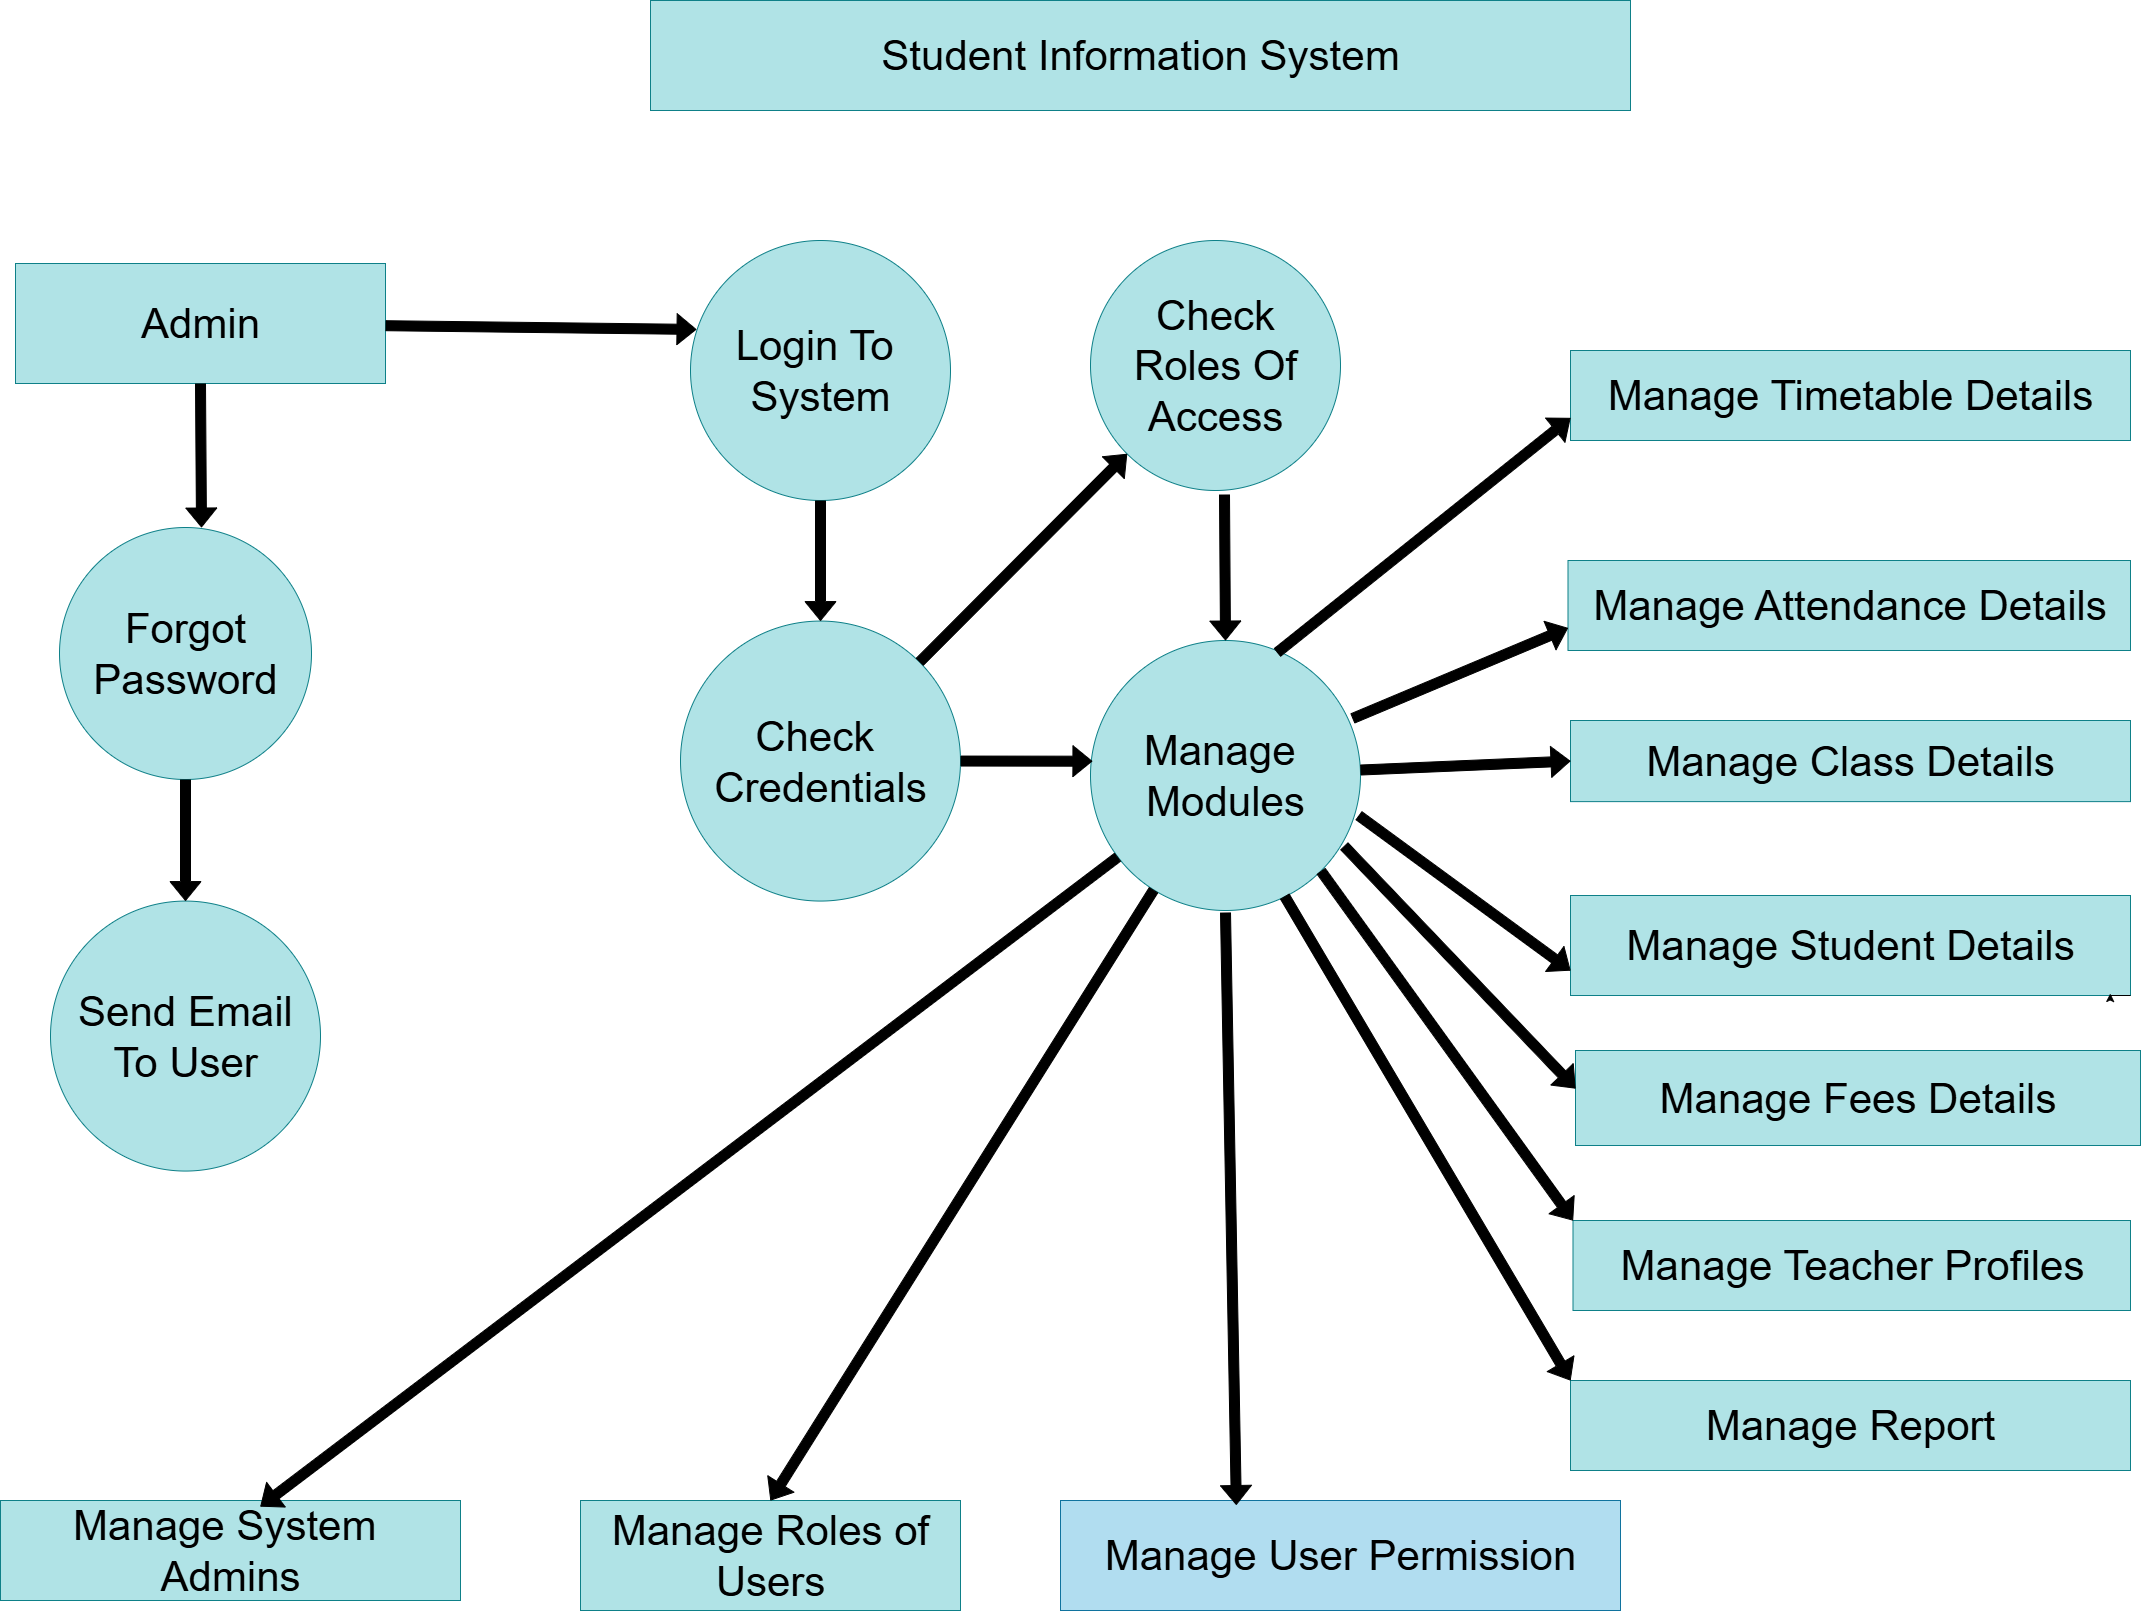

The diagram above was exported from draw.io. Its source (the exported page's mxGraphModel, read from the mxfile embedded in the PNG):
<mxGraphModel dx="2995" dy="3379" grid="1" gridSize="33" guides="1" tooltips="1" connect="1" arrows="1" fold="1" page="1" pageScale="1" pageWidth="1169" pageHeight="1654" background="none" math="0" shadow="0">
  <root>
    <mxCell id="0" />
    <mxCell id="1" parent="0" />
    <mxCell id="AWcCfNs-kyYDT7dOanvP-2" value="&lt;font style=&quot;font-size: 42px;&quot;&gt;Admin&lt;/font&gt;" style="rounded=0;whiteSpace=wrap;html=1;fillColor=#b0e3e6;strokeColor=#0e8088;" vertex="1" parent="1">
      <mxGeometry x="45" y="-297" width="370" height="120" as="geometry" />
    </mxCell>
    <mxCell id="AWcCfNs-kyYDT7dOanvP-3" value="&lt;div&gt;&lt;font style=&quot;font-size: 42px;&quot;&gt;Forgot&lt;/font&gt;&lt;/div&gt;&lt;div&gt;&lt;font style=&quot;font-size: 42px;&quot;&gt;Password&lt;/font&gt;&lt;/div&gt;" style="ellipse;whiteSpace=wrap;html=1;aspect=fixed;rotation=0;direction=east;fillColor=#b0e3e6;strokeColor=#0e8088;" vertex="1" parent="1">
      <mxGeometry x="89" y="-33" width="252" height="252" as="geometry" />
    </mxCell>
    <mxCell id="AWcCfNs-kyYDT7dOanvP-4" value="&lt;font style=&quot;font-size: 42px;&quot;&gt;Send Email&lt;/font&gt;&lt;div&gt;&lt;font style=&quot;font-size: 42px;&quot;&gt;To User&lt;/font&gt;&lt;/div&gt;" style="ellipse;whiteSpace=wrap;html=1;aspect=fixed;fillColor=#b0e3e6;strokeColor=#0e8088;" vertex="1" parent="1">
      <mxGeometry x="80" y="340.56" width="270" height="270" as="geometry" />
    </mxCell>
    <mxCell id="AWcCfNs-kyYDT7dOanvP-5" value="&lt;font style=&quot;font-size: 42px;&quot;&gt;Login To&amp;nbsp;&lt;/font&gt;&lt;div&gt;&lt;font style=&quot;font-size: 42px;&quot;&gt;System&lt;/font&gt;&lt;/div&gt;" style="ellipse;whiteSpace=wrap;html=1;aspect=fixed;fillColor=#b0e3e6;strokeColor=#0e8088;" vertex="1" parent="1">
      <mxGeometry x="720" y="-320" width="260" height="260" as="geometry" />
    </mxCell>
    <mxCell id="AWcCfNs-kyYDT7dOanvP-6" value="&lt;font style=&quot;font-size: 42px;&quot;&gt;Check&lt;/font&gt;&lt;div&gt;&lt;font style=&quot;font-size: 42px;&quot;&gt;Roles Of&lt;/font&gt;&lt;/div&gt;&lt;div&gt;&lt;font style=&quot;font-size: 42px;&quot;&gt;Access&lt;/font&gt;&lt;/div&gt;" style="ellipse;whiteSpace=wrap;html=1;aspect=fixed;fillColor=#b0e3e6;strokeColor=#0e8088;" vertex="1" parent="1">
      <mxGeometry x="1120" y="-320" width="250" height="250" as="geometry" />
    </mxCell>
    <mxCell id="AWcCfNs-kyYDT7dOanvP-7" value="&lt;font style=&quot;font-size: 42px;&quot;&gt;Check&amp;nbsp;&lt;/font&gt;&lt;div&gt;&lt;font style=&quot;font-size: 42px;&quot;&gt;Credentials&lt;/font&gt;&lt;/div&gt;" style="ellipse;whiteSpace=wrap;html=1;aspect=fixed;fillColor=#b0e3e6;strokeColor=#0e8088;direction=south;" vertex="1" parent="1">
      <mxGeometry x="710" y="60.56" width="280" height="280" as="geometry" />
    </mxCell>
    <mxCell id="AWcCfNs-kyYDT7dOanvP-8" value="&lt;font style=&quot;font-size: 42px;&quot;&gt;Manage&amp;nbsp;&lt;/font&gt;&lt;div&gt;&lt;font style=&quot;font-size: 42px;&quot;&gt;Modules&lt;/font&gt;&lt;/div&gt;" style="ellipse;whiteSpace=wrap;html=1;aspect=fixed;fillColor=#b0e3e6;strokeColor=#0e8088;" vertex="1" parent="1">
      <mxGeometry x="1120" y="80" width="270" height="270" as="geometry" />
    </mxCell>
    <mxCell id="AWcCfNs-kyYDT7dOanvP-11" value="&lt;font style=&quot;font-size: 42px;&quot;&gt;Manage Timetable Details&lt;/font&gt;" style="rounded=0;whiteSpace=wrap;html=1;fillColor=#b0e3e6;strokeColor=#0e8088;" vertex="1" parent="1">
      <mxGeometry x="1600" y="-210" width="560" height="90" as="geometry" />
    </mxCell>
    <mxCell id="AWcCfNs-kyYDT7dOanvP-12" value="&lt;font style=&quot;font-size: 42px;&quot;&gt;Manage Attendance Details&lt;/font&gt;" style="rounded=0;whiteSpace=wrap;html=1;fillColor=#b0e3e6;strokeColor=#0e8088;" vertex="1" parent="1">
      <mxGeometry x="1597.5" width="562.5" height="90" as="geometry" />
    </mxCell>
    <mxCell id="AWcCfNs-kyYDT7dOanvP-13" value="&lt;font style=&quot;font-size: 42px;&quot;&gt;Manage Class Details&lt;/font&gt;" style="rounded=0;whiteSpace=wrap;html=1;fillColor=#b0e3e6;strokeColor=#0e8088;" vertex="1" parent="1">
      <mxGeometry x="1600" y="160" width="560" height="81.12" as="geometry" />
    </mxCell>
    <mxCell id="AWcCfNs-kyYDT7dOanvP-14" value="&lt;font style=&quot;font-size: 42px;&quot;&gt;Manage Student Details&lt;/font&gt;" style="rounded=0;whiteSpace=wrap;html=1;fillColor=#b0e3e6;strokeColor=#0e8088;" vertex="1" parent="1">
      <mxGeometry x="1600" y="335" width="560" height="100" as="geometry" />
    </mxCell>
    <mxCell id="AWcCfNs-kyYDT7dOanvP-15" value="&lt;font style=&quot;font-size: 42px;&quot;&gt;Manage Fees Details&lt;/font&gt;" style="rounded=0;whiteSpace=wrap;html=1;fillColor=#b0e3e6;strokeColor=#0e8088;" vertex="1" parent="1">
      <mxGeometry x="1605" y="490" width="565" height="95" as="geometry" />
    </mxCell>
    <mxCell id="AWcCfNs-kyYDT7dOanvP-16" style="edgeStyle=orthogonalEdgeStyle;rounded=0;orthogonalLoop=1;jettySize=auto;html=1;exitX=1;exitY=1;exitDx=0;exitDy=0;entryX=0.964;entryY=0.98;entryDx=0;entryDy=0;entryPerimeter=0;" edge="1" parent="1" source="AWcCfNs-kyYDT7dOanvP-14" target="AWcCfNs-kyYDT7dOanvP-14">
      <mxGeometry relative="1" as="geometry" />
    </mxCell>
    <mxCell id="AWcCfNs-kyYDT7dOanvP-17" value="&lt;font style=&quot;font-size: 42px;&quot;&gt;Manage Teacher Profiles&lt;/font&gt;" style="rounded=0;whiteSpace=wrap;html=1;fillColor=#b0e3e6;strokeColor=#0e8088;" vertex="1" parent="1">
      <mxGeometry x="1602.5" y="660" width="557.5" height="90" as="geometry" />
    </mxCell>
    <mxCell id="AWcCfNs-kyYDT7dOanvP-20" value="&lt;font style=&quot;font-size: 42px;&quot;&gt;Manage Report&lt;/font&gt;" style="rounded=0;whiteSpace=wrap;html=1;fillColor=#b0e3e6;strokeColor=#0e8088;" vertex="1" parent="1">
      <mxGeometry x="1600" y="820" width="560" height="90" as="geometry" />
    </mxCell>
    <mxCell id="AWcCfNs-kyYDT7dOanvP-21" value="&lt;font style=&quot;font-size: 42px;&quot;&gt;Manage System&amp;nbsp;&lt;/font&gt;&lt;div&gt;&lt;font style=&quot;font-size: 42px;&quot;&gt;Admins&lt;/font&gt;&lt;/div&gt;" style="rounded=0;whiteSpace=wrap;html=1;fillColor=#b0e3e6;strokeColor=#0e8088;" vertex="1" parent="1">
      <mxGeometry x="30" y="940" width="460" height="100" as="geometry" />
    </mxCell>
    <mxCell id="AWcCfNs-kyYDT7dOanvP-22" value="&lt;font style=&quot;font-size: 42px;&quot;&gt;Manage Roles of Users&lt;/font&gt;" style="rounded=0;whiteSpace=wrap;html=1;fillColor=#b0e3e6;strokeColor=#0e8088;" vertex="1" parent="1">
      <mxGeometry x="610" y="940" width="380" height="110" as="geometry" />
    </mxCell>
    <mxCell id="AWcCfNs-kyYDT7dOanvP-24" value="&lt;font style=&quot;font-size: 42px;&quot;&gt;Manage User Permission&lt;/font&gt;" style="rounded=0;whiteSpace=wrap;html=1;fillColor=#b1ddf0;strokeColor=#10739e;" vertex="1" parent="1">
      <mxGeometry x="1090" y="940" width="560" height="110" as="geometry" />
    </mxCell>
    <mxCell id="AWcCfNs-kyYDT7dOanvP-1" value="Student Information System" style="rounded=0;whiteSpace=wrap;html=1;strokeColor=#0e8088;fillColor=#b0e3e6;fontSize=42;fontColor=#000000;" vertex="1" parent="1">
      <mxGeometry x="680" y="-560" width="980" height="110" as="geometry" />
    </mxCell>
    <mxCell id="AWcCfNs-kyYDT7dOanvP-87" value="" style="shape=flexArrow;endArrow=classic;html=1;rounded=0;exitX=0.5;exitY=0;exitDx=0;exitDy=0;entryX=0.007;entryY=0.447;entryDx=0;entryDy=0;entryPerimeter=0;fillColor=#000000;" edge="1" parent="1" source="AWcCfNs-kyYDT7dOanvP-7" target="AWcCfNs-kyYDT7dOanvP-8">
      <mxGeometry width="50" height="50" relative="1" as="geometry">
        <mxPoint x="1023" y="210" as="sourcePoint" />
        <mxPoint x="1073" y="160" as="targetPoint" />
      </mxGeometry>
    </mxCell>
    <mxCell id="AWcCfNs-kyYDT7dOanvP-88" value="" style="shape=flexArrow;endArrow=classic;html=1;rounded=0;entryX=0;entryY=0.5;entryDx=0;entryDy=0;fillColor=#000000;" edge="1" parent="1" source="AWcCfNs-kyYDT7dOanvP-8" target="AWcCfNs-kyYDT7dOanvP-13">
      <mxGeometry width="50" height="50" relative="1" as="geometry">
        <mxPoint x="1390" y="265" as="sourcePoint" />
        <mxPoint x="1460.7106781186549" y="215" as="targetPoint" />
      </mxGeometry>
    </mxCell>
    <mxCell id="AWcCfNs-kyYDT7dOanvP-90" value="" style="shape=flexArrow;endArrow=classic;html=1;rounded=0;entryX=0.5;entryY=0;entryDx=0;entryDy=0;fillColor=#000000;" edge="1" parent="1" target="AWcCfNs-kyYDT7dOanvP-8">
      <mxGeometry width="50" height="50" relative="1" as="geometry">
        <mxPoint x="1254" y="-66" as="sourcePoint" />
        <mxPoint x="1431" y="-33" as="targetPoint" />
      </mxGeometry>
    </mxCell>
    <mxCell id="AWcCfNs-kyYDT7dOanvP-91" value="" style="shape=flexArrow;endArrow=classic;html=1;rounded=0;entryX=0;entryY=0.75;entryDx=0;entryDy=0;fillColor=#000000;exitX=0.691;exitY=0.045;exitDx=0;exitDy=0;exitPerimeter=0;" edge="1" parent="1" source="AWcCfNs-kyYDT7dOanvP-8" target="AWcCfNs-kyYDT7dOanvP-11">
      <mxGeometry width="50" height="50" relative="1" as="geometry">
        <mxPoint x="1353" y="33" as="sourcePoint" />
        <mxPoint x="1354" y="179" as="targetPoint" />
      </mxGeometry>
    </mxCell>
    <mxCell id="AWcCfNs-kyYDT7dOanvP-95" value="" style="shape=flexArrow;endArrow=classic;html=1;rounded=0;entryX=0;entryY=0.75;entryDx=0;entryDy=0;fillColor=#000000;exitX=0.993;exitY=0.648;exitDx=0;exitDy=0;exitPerimeter=0;" edge="1" parent="1" source="AWcCfNs-kyYDT7dOanvP-8" target="AWcCfNs-kyYDT7dOanvP-14">
      <mxGeometry width="50" height="50" relative="1" as="geometry">
        <mxPoint x="1485" y="330" as="sourcePoint" />
        <mxPoint x="1617" y="330" as="targetPoint" />
      </mxGeometry>
    </mxCell>
    <mxCell id="AWcCfNs-kyYDT7dOanvP-98" value="" style="shape=flexArrow;endArrow=classic;html=1;rounded=0;exitX=0.97;exitY=0.289;exitDx=0;exitDy=0;entryX=0;entryY=0.75;entryDx=0;entryDy=0;fillColor=#000000;exitPerimeter=0;" edge="1" parent="1" source="AWcCfNs-kyYDT7dOanvP-8" target="AWcCfNs-kyYDT7dOanvP-12">
      <mxGeometry width="50" height="50" relative="1" as="geometry">
        <mxPoint x="1485" y="99" as="sourcePoint" />
        <mxPoint x="1617" y="99" as="targetPoint" />
      </mxGeometry>
    </mxCell>
    <mxCell id="AWcCfNs-kyYDT7dOanvP-100" value="" style="shape=flexArrow;endArrow=classic;html=1;rounded=0;entryX=0;entryY=0.75;entryDx=0;entryDy=0;fillColor=#000000;exitX=0.939;exitY=0.761;exitDx=0;exitDy=0;exitPerimeter=0;" edge="1" parent="1" source="AWcCfNs-kyYDT7dOanvP-8">
      <mxGeometry width="50" height="50" relative="1" as="geometry">
        <mxPoint x="1320" y="363" as="sourcePoint" />
        <mxPoint x="1605" y="528" as="targetPoint" />
      </mxGeometry>
    </mxCell>
    <mxCell id="AWcCfNs-kyYDT7dOanvP-112" value="" style="shape=flexArrow;endArrow=classic;html=1;rounded=0;entryX=0;entryY=0;entryDx=0;entryDy=0;fillColor=#000000;exitX=1;exitY=1;exitDx=0;exitDy=0;" edge="1" parent="1" source="AWcCfNs-kyYDT7dOanvP-8" target="AWcCfNs-kyYDT7dOanvP-17">
      <mxGeometry width="50" height="50" relative="1" as="geometry">
        <mxPoint x="1386" y="363" as="sourcePoint" />
        <mxPoint x="1387" y="509" as="targetPoint" />
      </mxGeometry>
    </mxCell>
    <mxCell id="AWcCfNs-kyYDT7dOanvP-113" value="" style="shape=flexArrow;endArrow=classic;html=1;rounded=0;entryX=0;entryY=0;entryDx=0;entryDy=0;fillColor=#000000;exitX=0.719;exitY=0.947;exitDx=0;exitDy=0;exitPerimeter=0;" edge="1" parent="1" source="AWcCfNs-kyYDT7dOanvP-8" target="AWcCfNs-kyYDT7dOanvP-20">
      <mxGeometry width="50" height="50" relative="1" as="geometry">
        <mxPoint x="1485" y="759" as="sourcePoint" />
        <mxPoint x="1486" y="905" as="targetPoint" />
      </mxGeometry>
    </mxCell>
    <mxCell id="AWcCfNs-kyYDT7dOanvP-114" value="" style="shape=flexArrow;endArrow=classic;html=1;rounded=0;fillColor=#000000;entryX=0.314;entryY=0.041;entryDx=0;entryDy=0;entryPerimeter=0;" edge="1" parent="1" target="AWcCfNs-kyYDT7dOanvP-24">
      <mxGeometry width="50" height="50" relative="1" as="geometry">
        <mxPoint x="1255" y="352" as="sourcePoint" />
        <mxPoint x="1254" y="726" as="targetPoint" />
      </mxGeometry>
    </mxCell>
    <mxCell id="AWcCfNs-kyYDT7dOanvP-115" value="" style="shape=flexArrow;endArrow=classic;html=1;rounded=0;entryX=0.5;entryY=0;entryDx=0;entryDy=0;fillColor=#000000;" edge="1" parent="1" source="AWcCfNs-kyYDT7dOanvP-8" target="AWcCfNs-kyYDT7dOanvP-22">
      <mxGeometry width="50" height="50" relative="1" as="geometry">
        <mxPoint x="924" y="561" as="sourcePoint" />
        <mxPoint x="925" y="707" as="targetPoint" />
      </mxGeometry>
    </mxCell>
    <mxCell id="AWcCfNs-kyYDT7dOanvP-116" value="" style="shape=flexArrow;endArrow=classic;html=1;rounded=0;entryX=0.565;entryY=0.06;entryDx=0;entryDy=0;fillColor=#000000;entryPerimeter=0;" edge="1" parent="1" source="AWcCfNs-kyYDT7dOanvP-8" target="AWcCfNs-kyYDT7dOanvP-21">
      <mxGeometry width="50" height="50" relative="1" as="geometry">
        <mxPoint x="561" y="627" as="sourcePoint" />
        <mxPoint x="562" y="773" as="targetPoint" />
      </mxGeometry>
    </mxCell>
    <mxCell id="AWcCfNs-kyYDT7dOanvP-117" value="" style="shape=flexArrow;endArrow=classic;html=1;rounded=0;entryX=0.023;entryY=0.342;entryDx=0;entryDy=0;fillColor=#000000;entryPerimeter=0;" edge="1" parent="1" source="AWcCfNs-kyYDT7dOanvP-2" target="AWcCfNs-kyYDT7dOanvP-5">
      <mxGeometry width="50" height="50" relative="1" as="geometry">
        <mxPoint x="429" y="-231" as="sourcePoint" />
        <mxPoint x="562" y="-85" as="targetPoint" />
      </mxGeometry>
    </mxCell>
    <mxCell id="AWcCfNs-kyYDT7dOanvP-118" value="" style="shape=flexArrow;endArrow=classic;html=1;rounded=0;entryX=0;entryY=0.5;entryDx=0;entryDy=0;fillColor=#000000;exitX=0.5;exitY=1;exitDx=0;exitDy=0;" edge="1" parent="1" source="AWcCfNs-kyYDT7dOanvP-5" target="AWcCfNs-kyYDT7dOanvP-7">
      <mxGeometry width="50" height="50" relative="1" as="geometry">
        <mxPoint x="792" y="-33" as="sourcePoint" />
        <mxPoint x="793" y="113" as="targetPoint" />
      </mxGeometry>
    </mxCell>
    <mxCell id="AWcCfNs-kyYDT7dOanvP-120" value="" style="shape=flexArrow;endArrow=classic;html=1;rounded=0;fillColor=#000000;exitX=0;exitY=0;exitDx=0;exitDy=0;" edge="1" parent="1" source="AWcCfNs-kyYDT7dOanvP-7" target="AWcCfNs-kyYDT7dOanvP-6">
      <mxGeometry width="50" height="50" relative="1" as="geometry">
        <mxPoint x="1023" y="33" as="sourcePoint" />
        <mxPoint x="1024" y="179" as="targetPoint" />
      </mxGeometry>
    </mxCell>
    <mxCell id="AWcCfNs-kyYDT7dOanvP-123" value="" style="shape=flexArrow;endArrow=classic;html=1;rounded=0;fillColor=#000000;exitX=0.5;exitY=1;exitDx=0;exitDy=0;" edge="1" parent="1" source="AWcCfNs-kyYDT7dOanvP-3" target="AWcCfNs-kyYDT7dOanvP-4">
      <mxGeometry width="50" height="50" relative="1" as="geometry">
        <mxPoint x="198" y="264" as="sourcePoint" />
        <mxPoint x="198" y="330" as="targetPoint" />
      </mxGeometry>
    </mxCell>
    <mxCell id="AWcCfNs-kyYDT7dOanvP-124" value="" style="shape=flexArrow;endArrow=classic;html=1;rounded=0;fillColor=#000000;exitX=0.5;exitY=1;exitDx=0;exitDy=0;" edge="1" parent="1" source="AWcCfNs-kyYDT7dOanvP-2">
      <mxGeometry width="50" height="50" relative="1" as="geometry">
        <mxPoint x="231" y="-99" as="sourcePoint" />
        <mxPoint x="231" y="-33" as="targetPoint" />
      </mxGeometry>
    </mxCell>
  </root>
</mxGraphModel>